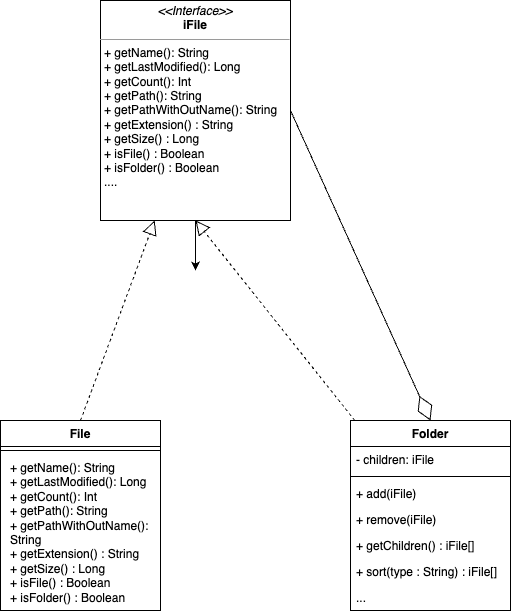

The diagram above was exported from draw.io. Its source (the exported page's mxGraphModel, read from the mxfile embedded in the PNG):
<mxGraphModel dx="954" dy="604" grid="1" gridSize="10" guides="1" tooltips="1" connect="1" arrows="1" fold="1" page="1" pageScale="1" pageWidth="850" pageHeight="1100" math="0" shadow="0">
  <root>
    <mxCell id="0" />
    <mxCell id="1" parent="0" />
    <mxCell id="rH5ZicOUF60-Bdg3fn3r-4" value="File&lt;br&gt;" style="swimlane;fontStyle=1;align=center;verticalAlign=top;childLayout=stackLayout;horizontal=1;startSize=26;horizontalStack=0;resizeParent=1;resizeParentMax=0;resizeLast=0;collapsible=1;marginBottom=0;whiteSpace=wrap;html=1;" parent="1" vertex="1">
      <mxGeometry x="170" y="480" width="160" height="190" as="geometry" />
    </mxCell>
    <mxCell id="rH5ZicOUF60-Bdg3fn3r-6" value="" style="line;strokeWidth=1;fillColor=none;align=left;verticalAlign=middle;spacingTop=-1;spacingLeft=3;spacingRight=3;rotatable=0;labelPosition=right;points=[];portConstraint=eastwest;strokeColor=inherit;" parent="rH5ZicOUF60-Bdg3fn3r-4" vertex="1">
      <mxGeometry y="26" width="160" height="8" as="geometry" />
    </mxCell>
    <mxCell id="rH5ZicOUF60-Bdg3fn3r-7" value="&lt;p style=&quot;border-color: var(--border-color); margin: 0px 0px 0px 4px;&quot;&gt;+ getName(): String&lt;br style=&quot;border-color: var(--border-color);&quot;&gt;+ getLastModified(): Long&lt;/p&gt;&lt;p style=&quot;border-color: var(--border-color); margin: 0px 0px 0px 4px;&quot;&gt;+ getCount(): Int&lt;/p&gt;&lt;p style=&quot;border-color: var(--border-color); margin: 0px 0px 0px 4px;&quot;&gt;+ getPath(): String&lt;/p&gt;&lt;p style=&quot;border-color: var(--border-color); margin: 0px 0px 0px 4px;&quot;&gt;+ getPathWithOutName(): String&lt;/p&gt;&lt;p style=&quot;border-color: var(--border-color); margin: 0px 0px 0px 4px;&quot;&gt;+ getExtension() : String&lt;br style=&quot;border-color: var(--border-color);&quot;&gt;+ getSize() : Long&lt;/p&gt;&lt;p style=&quot;border-color: var(--border-color); margin: 0px 0px 0px 4px;&quot;&gt;+ isFile() : Boolean&lt;br style=&quot;border-color: var(--border-color);&quot;&gt;&lt;/p&gt;&lt;p style=&quot;border-color: var(--border-color); margin: 0px 0px 0px 4px;&quot;&gt;+ isFolder() : Boolean&lt;/p&gt;" style="text;strokeColor=none;fillColor=none;align=left;verticalAlign=top;spacingLeft=4;spacingRight=4;overflow=hidden;rotatable=0;points=[[0,0.5],[1,0.5]];portConstraint=eastwest;whiteSpace=wrap;html=1;" parent="rH5ZicOUF60-Bdg3fn3r-4" vertex="1">
      <mxGeometry y="34" width="160" height="156" as="geometry" />
    </mxCell>
    <mxCell id="rH5ZicOUF60-Bdg3fn3r-8" value="Folder&lt;br&gt;" style="swimlane;fontStyle=1;align=center;verticalAlign=top;childLayout=stackLayout;horizontal=1;startSize=26;horizontalStack=0;resizeParent=1;resizeParentMax=0;resizeLast=0;collapsible=1;marginBottom=0;whiteSpace=wrap;html=1;" parent="1" vertex="1">
      <mxGeometry x="520" y="480" width="160" height="190" as="geometry" />
    </mxCell>
    <mxCell id="rH5ZicOUF60-Bdg3fn3r-9" value="- children: iFile" style="text;strokeColor=none;fillColor=none;align=left;verticalAlign=top;spacingLeft=4;spacingRight=4;overflow=hidden;rotatable=0;points=[[0,0.5],[1,0.5]];portConstraint=eastwest;whiteSpace=wrap;html=1;" parent="rH5ZicOUF60-Bdg3fn3r-8" vertex="1">
      <mxGeometry y="26" width="160" height="26" as="geometry" />
    </mxCell>
    <mxCell id="rH5ZicOUF60-Bdg3fn3r-10" value="" style="line;strokeWidth=1;fillColor=none;align=left;verticalAlign=middle;spacingTop=-1;spacingLeft=3;spacingRight=3;rotatable=0;labelPosition=right;points=[];portConstraint=eastwest;strokeColor=inherit;" parent="rH5ZicOUF60-Bdg3fn3r-8" vertex="1">
      <mxGeometry y="52" width="160" height="8" as="geometry" />
    </mxCell>
    <mxCell id="rH5ZicOUF60-Bdg3fn3r-11" value="+ add(iFile)" style="text;strokeColor=none;fillColor=none;align=left;verticalAlign=top;spacingLeft=4;spacingRight=4;overflow=hidden;rotatable=0;points=[[0,0.5],[1,0.5]];portConstraint=eastwest;whiteSpace=wrap;html=1;" parent="rH5ZicOUF60-Bdg3fn3r-8" vertex="1">
      <mxGeometry y="60" width="160" height="26" as="geometry" />
    </mxCell>
    <mxCell id="rH5ZicOUF60-Bdg3fn3r-16" value="+ remove(iFile)" style="text;strokeColor=none;fillColor=none;align=left;verticalAlign=top;spacingLeft=4;spacingRight=4;overflow=hidden;rotatable=0;points=[[0,0.5],[1,0.5]];portConstraint=eastwest;whiteSpace=wrap;html=1;" parent="rH5ZicOUF60-Bdg3fn3r-8" vertex="1">
      <mxGeometry y="86" width="160" height="26" as="geometry" />
    </mxCell>
    <mxCell id="rH5ZicOUF60-Bdg3fn3r-17" value="+ getChildren() : iFile[]" style="text;strokeColor=none;fillColor=none;align=left;verticalAlign=top;spacingLeft=4;spacingRight=4;overflow=hidden;rotatable=0;points=[[0,0.5],[1,0.5]];portConstraint=eastwest;whiteSpace=wrap;html=1;" parent="rH5ZicOUF60-Bdg3fn3r-8" vertex="1">
      <mxGeometry y="112" width="160" height="26" as="geometry" />
    </mxCell>
    <mxCell id="rH5ZicOUF60-Bdg3fn3r-18" value="+ sort(type : String) : iFile[]" style="text;strokeColor=none;fillColor=none;align=left;verticalAlign=top;spacingLeft=4;spacingRight=4;overflow=hidden;rotatable=0;points=[[0,0.5],[1,0.5]];portConstraint=eastwest;whiteSpace=wrap;html=1;" parent="rH5ZicOUF60-Bdg3fn3r-8" vertex="1">
      <mxGeometry y="138" width="160" height="26" as="geometry" />
    </mxCell>
    <mxCell id="rH5ZicOUF60-Bdg3fn3r-33" value="..." style="text;strokeColor=none;fillColor=none;align=left;verticalAlign=top;spacingLeft=4;spacingRight=4;overflow=hidden;rotatable=0;points=[[0,0.5],[1,0.5]];portConstraint=eastwest;whiteSpace=wrap;html=1;" parent="rH5ZicOUF60-Bdg3fn3r-8" vertex="1">
      <mxGeometry y="164" width="160" height="26" as="geometry" />
    </mxCell>
    <mxCell id="rH5ZicOUF60-Bdg3fn3r-12" value="" style="endArrow=diamondThin;endFill=0;endSize=24;html=1;rounded=0;entryX=0.5;entryY=0;entryDx=0;entryDy=0;exitX=1;exitY=0.5;exitDx=0;exitDy=0;" parent="1" source="rH5ZicOUF60-Bdg3fn3r-32" target="rH5ZicOUF60-Bdg3fn3r-8" edge="1">
      <mxGeometry width="160" relative="1" as="geometry">
        <mxPoint x="460" y="285" as="sourcePoint" />
        <mxPoint x="670" y="310" as="targetPoint" />
      </mxGeometry>
    </mxCell>
    <mxCell id="rH5ZicOUF60-Bdg3fn3r-14" value="" style="endArrow=block;dashed=1;endFill=0;endSize=12;html=1;rounded=0;exitX=0.5;exitY=0;exitDx=0;exitDy=0;" parent="1" source="rH5ZicOUF60-Bdg3fn3r-4" target="rH5ZicOUF60-Bdg3fn3r-32" edge="1">
      <mxGeometry width="160" relative="1" as="geometry">
        <mxPoint x="200" y="390" as="sourcePoint" />
        <mxPoint x="405" y="310" as="targetPoint" />
      </mxGeometry>
    </mxCell>
    <mxCell id="rH5ZicOUF60-Bdg3fn3r-15" value="" style="endArrow=block;dashed=1;endFill=0;endSize=12;html=1;rounded=0;entryX=0.5;entryY=1;entryDx=0;entryDy=0;" parent="1" source="rH5ZicOUF60-Bdg3fn3r-8" target="rH5ZicOUF60-Bdg3fn3r-32" edge="1">
      <mxGeometry width="160" relative="1" as="geometry">
        <mxPoint x="580" y="500" as="sourcePoint" />
        <mxPoint x="405" y="310" as="targetPoint" />
      </mxGeometry>
    </mxCell>
    <mxCell id="x5E1JmsywIbeaWczm78L-2" style="edgeStyle=orthogonalEdgeStyle;rounded=0;orthogonalLoop=1;jettySize=auto;html=1;" edge="1" parent="1" source="rH5ZicOUF60-Bdg3fn3r-32">
      <mxGeometry relative="1" as="geometry">
        <mxPoint x="365" y="330" as="targetPoint" />
      </mxGeometry>
    </mxCell>
    <mxCell id="rH5ZicOUF60-Bdg3fn3r-32" value="&lt;p style=&quot;margin:0px;margin-top:4px;text-align:center;&quot;&gt;&lt;i&gt;&amp;lt;&amp;lt;Interface&amp;gt;&amp;gt;&lt;/i&gt;&lt;br&gt;&lt;b&gt;iFile&lt;/b&gt;&lt;/p&gt;&lt;hr size=&quot;1&quot;&gt;&lt;p style=&quot;margin:0px;margin-left:4px;&quot;&gt;+ getName(): String&lt;br&gt;+&amp;nbsp;getLastModified&lt;span style=&quot;background-color: initial;&quot;&gt;(): Long&lt;/span&gt;&lt;/p&gt;&lt;p style=&quot;margin:0px;margin-left:4px;&quot;&gt;+ getCount(): Int&lt;/p&gt;&lt;p style=&quot;margin:0px;margin-left:4px;&quot;&gt;+ getPath(): String&lt;/p&gt;&lt;p style=&quot;margin:0px;margin-left:4px;&quot;&gt;+ getPathWithOutName(): String&lt;/p&gt;&lt;p style=&quot;margin:0px;margin-left:4px;&quot;&gt;+ getExtension() : String&lt;br&gt;+ getSize() : Long&lt;/p&gt;&lt;p style=&quot;margin:0px;margin-left:4px;&quot;&gt;+ isFile() : Boolean&lt;br&gt;&lt;/p&gt;&lt;p style=&quot;margin:0px;margin-left:4px;&quot;&gt;+ isFolder() : Boolean&lt;/p&gt;&lt;p style=&quot;margin:0px;margin-left:4px;&quot;&gt;....&lt;/p&gt;" style="verticalAlign=top;align=left;overflow=fill;fontSize=12;fontFamily=Helvetica;html=1;whiteSpace=wrap;" parent="1" vertex="1">
      <mxGeometry x="270" y="60" width="190" height="220" as="geometry" />
    </mxCell>
  </root>
</mxGraphModel>